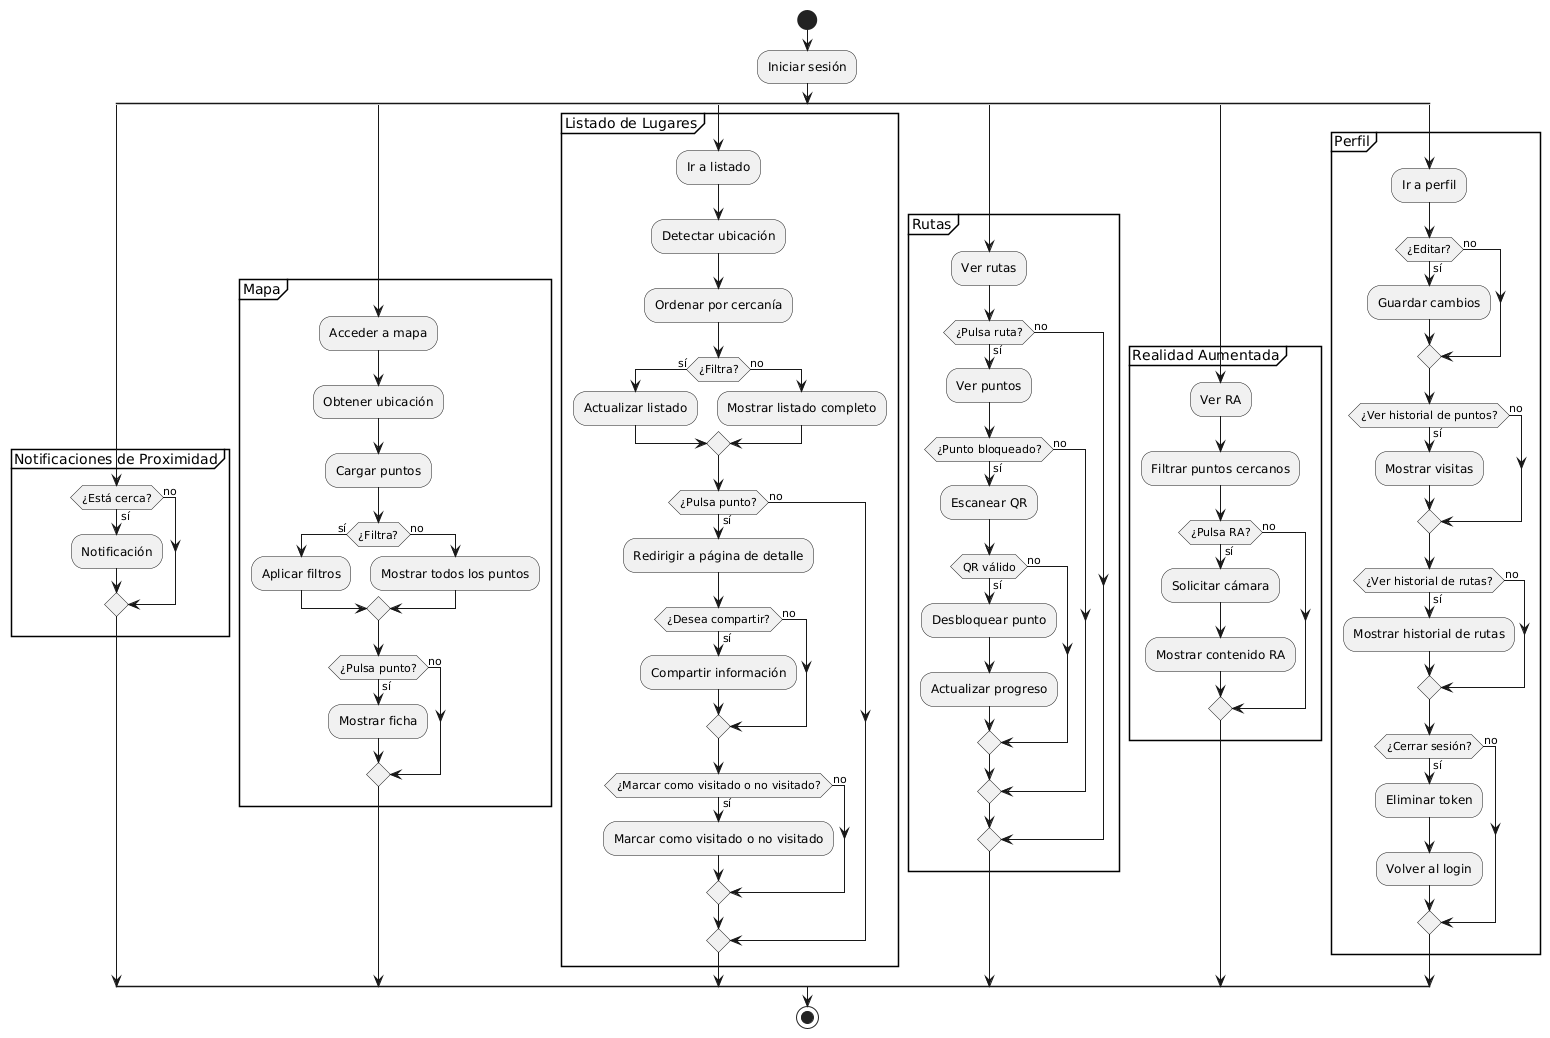

The diagram above was rendered by PlantUML. Its source (embedded in the PNG):
@startuml
start

:Iniciar sesión;

split
  partition "Notificaciones de Proximidad" {
    if (¿Está cerca?) then (sí)
      :Notificación;
    else (no)
    endif
  }
split again
  partition "Mapa" {
    :Acceder a mapa;
    :Obtener ubicación;
    :Cargar puntos;
    if (¿Filtra?) then (sí)
      :Aplicar filtros;
    else (no)
      :Mostrar todos los puntos;
    endif
    if (¿Pulsa punto?) then (sí)
      :Mostrar ficha;
    else (no)
    endif
  }
split again
  partition "Listado de Lugares" {
    :Ir a listado;
    :Detectar ubicación;
    :Ordenar por cercanía;
    if (¿Filtra?) then (sí)
      :Actualizar listado;
    else (no)
      :Mostrar listado completo;
    endif
    if (¿Pulsa punto?) then (sí)
      :Redirigir a página de detalle;
      if (¿Desea compartir?) then (sí)
        :Compartir información;
      else (no)
      endif
      if (¿Marcar como visitado o no visitado?) then (sí)
        :Marcar como visitado o no visitado;
      else (no)
      endif
    else (no)
    endif
  }
split again
  partition "Rutas" {
    :Ver rutas;
    if (¿Pulsa ruta?) then (sí)
      :Ver puntos;
      if (¿Punto bloqueado?) then (sí)
        :Escanear QR;
        if (QR válido) then (sí)
          :Desbloquear punto;
          :Actualizar progreso;
        else (no)
         
        endif
      else (no)
      endif
    else (no)
    endif
  }
split again
  partition "Realidad Aumentada" {
    :Ver RA;
    :Filtrar puntos cercanos;
    if (¿Pulsa RA?) then (sí)
      :Solicitar cámara;
      :Mostrar contenido RA;
    else (no)
     
    endif
  }
split again
 partition "Perfil" {
    :Ir a perfil;
    if (¿Editar?) then (sí)
      :Guardar cambios;
    else (no)
     
    endif

    if (¿Ver historial de puntos?) then (sí)
      :Mostrar visitas;
    else (no)
      
    endif

    if (¿Ver historial de rutas?) then (sí)
      :Mostrar historial de rutas;
    else (no)
      
    endif

    if (¿Cerrar sesión?) then (sí)
      :Eliminar token;
      :Volver al login;
    else (no)
    
    endif
}
endsplit

stop
@enduml